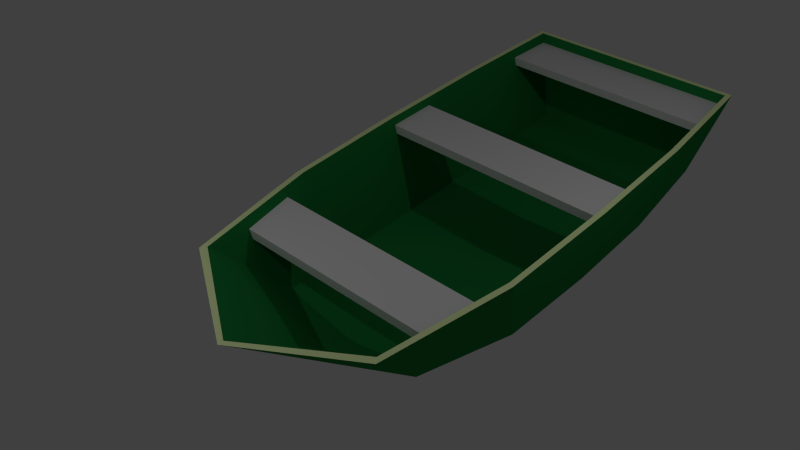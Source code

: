 # Source: boat.blend  (saved by Blender 2.72.0; exported with 4.5.12 LTS)
import bpy
from mathutils import Matrix  # noqa: F401  (used for matrix-valued properties, if any)

bpy.ops.wm.read_factory_settings(use_empty=True)
scene = bpy.context.scene
scene.name = 'Scene'

# ---- collections
col_collection_1 = bpy.data.collections.new('Collection 1'); scene.collection.children.link(col_collection_1)
col_collection_2 = bpy.data.collections.new('Collection 2'); scene.collection.children.link(col_collection_2)
col_collection_2.hide_render = True
col_collection_2.hide_viewport = True

# ---- materials (node trees are filled in below, after node groups)
mat_hull = bpy.data.materials.new('Hull')
mat_hull.alpha_threshold = 0.0
mat_hull.use_transparent_shadow = False
mat_hull.diffuse_color = (0.015, 0.24, 0.054, 1.0)
mat_hull.roughness = 0.5
mat_hull.line_color = (0.0, 0.0, 0.0, 1.0)
mat_gunwale = bpy.data.materials.new('Gunwale')
mat_gunwale.alpha_threshold = 0.0
mat_gunwale.use_transparent_shadow = False
mat_gunwale.diffuse_color = (0.8506, 1.0, 0.5, 1.0)
mat_gunwale.roughness = 0.5
mat_seats = bpy.data.materials.new('Seats')
mat_seats.alpha_threshold = 0.0
mat_seats.use_transparent_shadow = False
mat_seats.roughness = 0.5

# ---- material node trees

# ---- world
world_world = bpy.data.worlds.new('World'); scene.world = world_world
world_world.color = (0.05088, 0.05088, 0.05088)
world_world.use_sun_shadow = False
world_world.sun_shadow_jitter_overblur = 0.0
world_world.cycles.sampling_method = 'MANUAL'
world_world.cycles.sample_map_resolution = 256

# ---- cameras
cam_camera = bpy.data.cameras.new('Camera')
cam_camera.clip_end = 100.0
cam_camera.lens = 35.0
cam_camera.sensor_width = 32.0
cam_camera.sensor_height = 18.0
cam_camera.ortho_scale = 7.314
cam_camera.dof.focus_distance = 0.0
cam_camera.dof.aperture_fstop = 128.0

# ---- lights
light_lamp_001 = bpy.data.lights.new('Lamp.001', 'POINT')
light_lamp_001.transmission_factor = 0.0
light_lamp_001.cutoff_distance = 30.0
light_lamp_001.energy = 100.0
light_lamp_001.shadow_buffer_clip_start = 1.001
light_lamp_001.shadow_soft_size = 0.1
light_lamp_001.shadow_maximum_resolution = 0.006
light_lamp_001.use_absolute_resolution = True
light_lamp_001.cycles.use_multiple_importance_sampling = False
light_lamp = bpy.data.lights.new('Lamp', 'POINT')
light_lamp.transmission_factor = 0.0
light_lamp.cutoff_distance = 30.0
light_lamp.energy = 100.0
light_lamp.shadow_buffer_clip_start = 1.001
light_lamp.shadow_soft_size = 0.1
light_lamp.shadow_maximum_resolution = 0.006
light_lamp.use_absolute_resolution = True
light_lamp.cycles.use_multiple_importance_sampling = False

# ---- meshes
me_cube = bpy.data.meshes.new('Cube')
me_cube.from_pydata([(-2.132, 3.781, 0.6804), (-2.089, 4.781, 0.6804), (2.089, 4.781, 0.6804), (2.132, 3.781, 0.6804), (-2.132, 3.781, 0.8464), (-2.089, 4.781, 0.8464), (2.089, 4.781, 0.8464), (2.132, 3.781, 0.8464), (-1.805, -3.934, 0.6804), (-1.989, -2.934, 0.6804), (1.989, -2.934, 0.6804), (1.805, -3.934, 0.6804), (-1.884, -3.934, 0.8464), (-2.076, -2.934, 0.8464), (2.076, -2.934, 0.8464), (1.884, -3.934, 0.8464), (-2.224, -7.099e-05, 0.6804), (-2.224, 0.9999, 0.6804), (2.224, 0.9999, 0.6804), (2.224, -7.099e-05, 0.6804), (-2.224, -7.099e-05, 0.8464), (-2.224, 0.9999, 0.8464), (2.224, 0.9999, 0.8464), (2.224, -7.099e-05, 0.8464), (1.749, 4.661, -0.8), (1.443, -3.631, -0.5001), (-1.438, -3.631, -0.5001), (-1.742, 4.661, -0.8), (2.2, 4.911, 1.044), (1.815, -4.9, 1.044), (-1.825, -4.9, 1.044), (-2.211, 4.911, 1.044), (2.105, 4.811, 1.044), (1.737, -4.8, 1.044), (-1.747, -4.8, 1.044), (-2.117, 4.811, 1.044), (1.654, 4.561, -0.7), (1.365, -3.531, -0.4001), (-1.36, -3.531, -0.4001), (-1.648, 4.561, -0.7), (1.846, 2.588, -1.0), (1.846, 0.5148, -1.0), (1.788, -1.558, -0.9111), (-1.781, -1.558, -0.9111), (-1.839, 0.5148, -1.0), (-1.839, 2.588, -1.0), (2.322, 2.458, 1.0), (2.322, 0.005554, 1.0), (2.249, -2.447, 1.0), (-2.26, -2.447, 1.0), (-2.334, 0.005555, 1.0), (-2.334, 2.458, 1.0), (2.222, 2.408, 1.0), (2.222, 0.005555, 1.0), (2.152, -2.397, 1.0), (-2.164, -2.397, 1.0), (-2.234, 0.005556, 1.0), (-2.234, 2.408, 1.0), (1.746, 2.538, -0.9), (1.746, 0.5147, -0.9), (1.691, -1.508, -0.8111), (-1.684, -1.508, -0.8111), (-1.739, 0.5148, -0.9), (-1.739, 2.538, -0.9), (0.003432, 4.661, -0.8778), (0.002633, -4.246, -0.5778), (-0.005705, 4.911, 1.044), (-0.004907, -6.032, 1.044), (-0.005705, 4.811, 1.044), (-0.004907, -5.932, 1.044), (0.003432, 4.561, -0.7778), (0.002632, -4.146, -0.4778), (0.003685, 2.588, -1.078), (0.003685, 0.5148, -1.078), (0.003533, -1.558, -0.9889), (0.003685, 2.538, -0.9778), (0.003685, 0.5148, -0.9778), (0.003533, -1.508, -0.8889)], [], [(4, 5, 1, 0), (5, 6, 2, 1), (6, 7, 3, 2), (7, 4, 0, 3), (0, 1, 2, 3), (7, 6, 5, 4), (12, 13, 9, 8), (13, 14, 10, 9), (14, 15, 11, 10), (15, 12, 8, 11), (8, 9, 10, 11), (15, 14, 13, 12), (20, 21, 17, 16), (21, 22, 18, 17), (22, 23, 19, 18), (23, 20, 16, 19), (16, 17, 18, 19), (23, 22, 21, 20), (74, 65, 26, 43), (49, 30, 34, 55), (42, 48, 29, 25), (65, 67, 30, 26), (45, 51, 31, 27), (66, 64, 27, 31), (55, 34, 38, 61), (67, 29, 33, 69), (66, 31, 35, 68), (46, 28, 32, 52), (77, 61, 38, 71), (69, 33, 37, 71), (68, 35, 39, 70), (52, 32, 36, 58), (64, 72, 45, 27), (72, 73, 44, 45), (73, 74, 43, 44), (31, 51, 57, 35), (51, 50, 56, 57), (50, 49, 55, 56), (24, 28, 46, 40), (40, 46, 47, 41), (41, 47, 48, 42), (26, 30, 49, 43), (43, 49, 50, 44), (44, 50, 51, 45), (35, 57, 63, 39), (57, 56, 62, 63), (56, 55, 61, 62), (29, 48, 54, 33), (48, 47, 53, 54), (47, 46, 52, 53), (70, 39, 63, 75), (75, 63, 62, 76), (76, 62, 61, 77), (33, 54, 60, 37), (54, 53, 59, 60), (53, 52, 58, 59), (42, 25, 65, 74), (25, 29, 67, 65), (28, 24, 64, 66), (30, 67, 69, 34), (28, 66, 68, 32), (60, 77, 71, 37), (34, 69, 71, 38), (32, 68, 70, 36), (24, 40, 72, 64), (40, 41, 73, 72), (41, 42, 74, 73), (36, 70, 75, 58), (58, 75, 76, 59), (59, 76, 77, 60)])
me_cube.polygons.foreach_set('material_index', [2, 2, 2, 2, 2, 2, 2, 2, 2, 2, 2, 2, 2, 2, 2, 2, 2, 2, 0, 1, 0, 0, 0, 0, 0, 1, 1, 1, 0, 0, 0, 0, 0, 0, 0, 1, 1, 1, 0, 0, 0, 0, 0, 0, 0, 0, 0, 1, 1, 1, 0, 0, 0, 0, 0, 0, 0, 0, 0, 1, 1, 0, 0, 0, 0, 0, 0, 0, 0, 0])
me_cube.materials.append(mat_hull)
me_cube.materials.append(mat_gunwale)
me_cube.materials.append(mat_seats)
me_cube.use_remesh_preserve_volume = False
me_cube.use_remesh_preserve_attributes = False
me_cube.use_mirror_vertex_groups = False
me_cube.update()
me_cube_002 = bpy.data.meshes.new('Cube.002')
me_cube_002.from_pydata([(-1.0, -1.0, -1.0), (-1.0, 1.0, -1.0), (1.0, 1.0, -1.0), (1.0, -1.0, -1.0), (-1.0, -1.0, 1.0), (-1.0, 1.0, 1.0), (1.0, 1.0, 1.0), (1.0, -1.0, 1.0)], [], [(4, 5, 1, 0), (5, 6, 2, 1), (6, 7, 3, 2), (7, 4, 0, 3), (0, 1, 2, 3), (7, 6, 5, 4)])
me_cube_002.use_remesh_preserve_volume = False
me_cube_002.use_remesh_preserve_attributes = False
me_cube_002.use_mirror_vertex_groups = False
me_cube_002.update()
me_cube_001 = bpy.data.meshes.new('Cube.001')
me_cube_001.from_pydata([(-1.0, -1.0, -1.0), (-1.0, 1.0, -1.0), (1.0, 1.0, -1.0), (1.0, -1.0, -1.0), (-1.0, -1.0, 1.0), (-1.0, 1.0, 1.0), (1.0, 1.0, 1.0), (1.0, -1.0, 1.0)], [], [(4, 5, 1, 0), (5, 6, 2, 1), (6, 7, 3, 2), (7, 4, 0, 3), (0, 1, 2, 3), (7, 6, 5, 4)])
me_cube_001.use_remesh_preserve_volume = False
me_cube_001.use_remesh_preserve_attributes = False
me_cube_001.use_mirror_vertex_groups = False
me_cube_001.update()

# ---- objects
ob_lamp_001 = bpy.data.objects.new('Lamp.001', light_lamp_001)
ob_boat = bpy.data.objects.new('Boat', me_cube)
ob_lamp = bpy.data.objects.new('Lamp', light_lamp)
ob_camera = bpy.data.objects.new('Camera', cam_camera)
ob_ref_cube_2 = bpy.data.objects.new('Ref Cube 2', me_cube_002)
ob_ref_cube_1 = bpy.data.objects.new('Ref Cube 1', me_cube_001)

# ---- transforms, parenting, visibility, modifiers, constraints
ob_lamp_001.location = (4.4, 0.2, 5.904)
ob_lamp_001.rotation_euler = (0.6503, 0.05522, 1.866)
ob_lamp_001.lock_rotations_4d = False
ob_lamp_001.empty_display_type = 'ARROWS'
ob_lamp_001.color = (0.0, 0.0, 0.0, 0.0)
ob_lamp_001.lineart.crease_threshold = 0.0
ob_boat.location = (0.0, 0.0, 0.0)
ob_boat.lock_rotations_4d = False
ob_boat.empty_display_type = 'ARROWS'
ob_boat.lineart.crease_threshold = 0.0
ob_lamp.location = (-1.9, -6.8, 5.904)
ob_lamp.rotation_euler = (0.6503, 0.05522, 1.866)
ob_lamp.lock_rotations_4d = False
ob_lamp.empty_display_type = 'ARROWS'
ob_lamp.color = (0.0, 0.0, 0.0, 0.0)
ob_lamp.lineart.crease_threshold = 0.0
ob_camera.location = (7.278, -10.64, 9.386)
ob_camera.rotation_euler = (0.917, -1.411e-06, 0.721)
ob_camera.scale = (1.0, 1.0, 1.0)
ob_camera.lock_rotations_4d = False
ob_camera.empty_display_type = 'ARROWS'
ob_camera.color = (0.0, 0.0, 0.0, 0.0)
ob_camera.display_type = 'WIRE'
ob_camera.lineart.crease_threshold = 0.0
ob_ref_cube_2.location = (0.0, 0.0, -0.911)
ob_ref_cube_2.scale = (1.843, 4.915, 0.75)
ob_ref_cube_2.lineart.crease_threshold = 0.0
ob_ref_cube_1.location = (0.0, 0.0, 0.0)
ob_ref_cube_1.scale = (2.333, 4.915, 0.75)
ob_ref_cube_1.lineart.crease_threshold = 0.0

# ---- collection membership
col_collection_1.objects.link(ob_lamp_001)
col_collection_1.objects.link(ob_boat)
col_collection_1.objects.link(ob_lamp)
col_collection_1.objects.link(ob_camera)
col_collection_2.objects.link(ob_ref_cube_2)
col_collection_2.objects.link(ob_ref_cube_1)

# ---- scene / render settings (as saved in the file)
scene.camera = ob_camera
scene.frame_start = 1; scene.frame_end = 250; scene.frame_set(1)
scene.render.engine = 'BLENDER_EEVEE_NEXT'
scene.render.resolution_percentage = 50
scene.render.dither_intensity = 0.0
scene.cycles.use_denoising = False
scene.cycles.samples = 10
scene.cycles.sampling_pattern = 'TABULATED_SOBOL'
scene.cycles.light_sampling_threshold = 0.0
scene.cycles.use_adaptive_sampling = False
scene.cycles.use_light_tree = False
scene.cycles.blur_glossy = 0.0
scene.cycles.pixel_filter_type = 'GAUSSIAN'
scene.cycles.sample_clamp_indirect = 0.0
scene.view_settings.view_transform = 'Standard'
bpy.context.view_layer.update()
